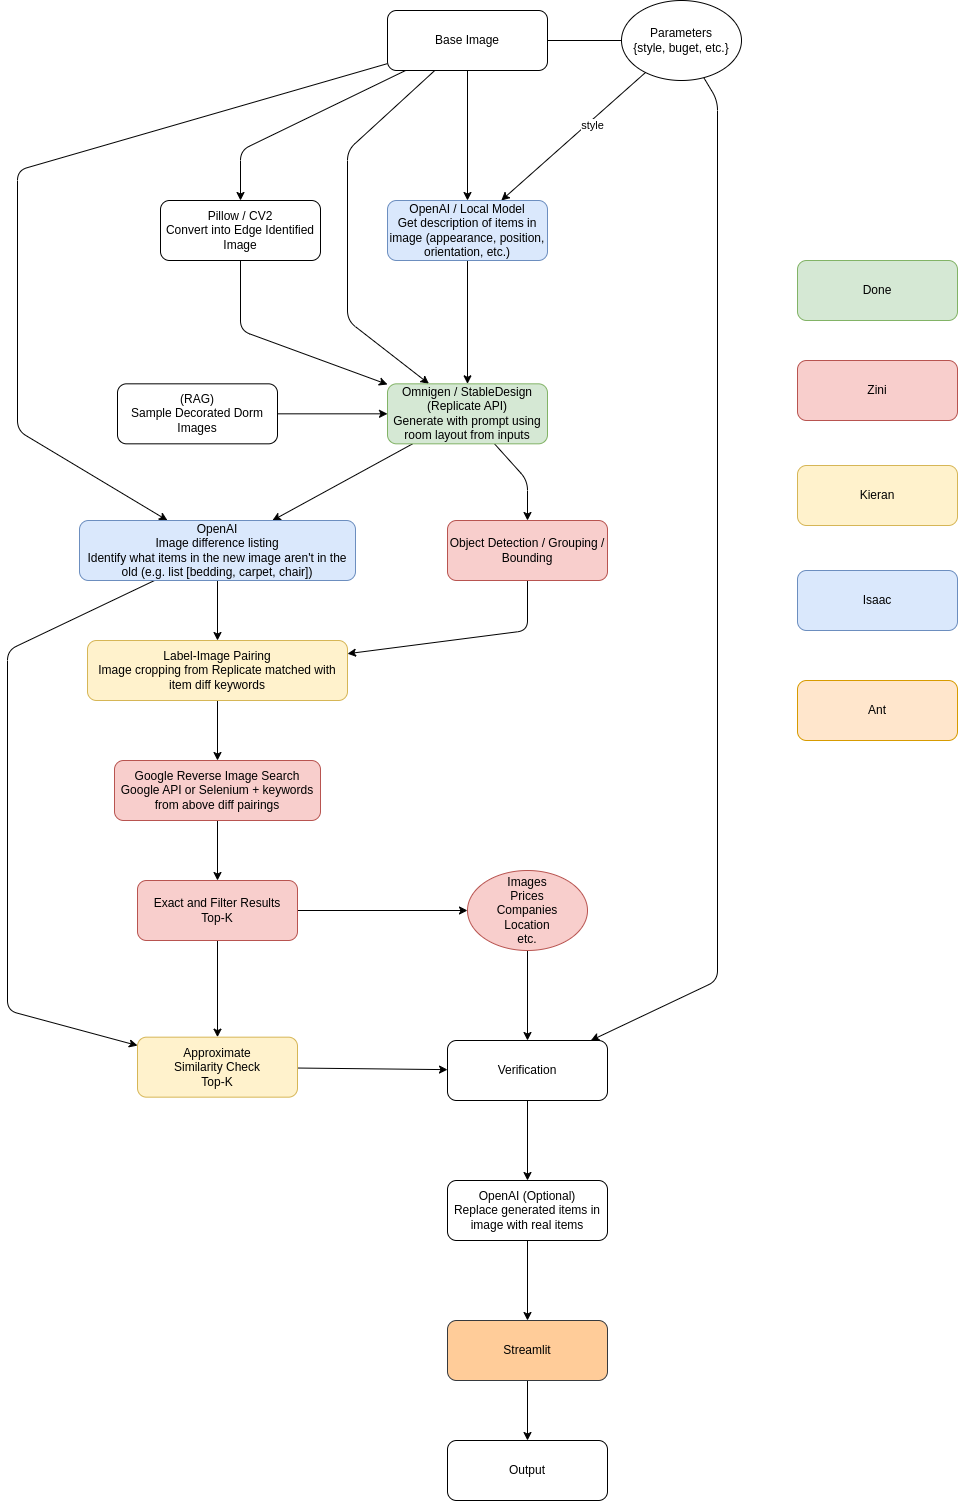

The diagram above was exported from draw.io. Its source (the exported page's mxGraphModel, read from the mxfile embedded in the PNG):
<mxGraphModel dx="1970" dy="1124" grid="1" gridSize="10" guides="1" tooltips="1" connect="1" arrows="1" fold="1" page="1" pageScale="1" pageWidth="827" pageHeight="1169" math="0" shadow="0">
  <root>
    <mxCell id="0" />
    <mxCell id="1" parent="0" />
    <mxCell id="34" style="edgeStyle=none;html=1;" parent="1" source="2" target="33" edge="1">
      <mxGeometry relative="1" as="geometry">
        <Array as="points">
          <mxPoint x="-37" y="270" />
        </Array>
      </mxGeometry>
    </mxCell>
    <mxCell id="36" style="edgeStyle=none;html=1;" parent="1" source="2" target="35" edge="1">
      <mxGeometry relative="1" as="geometry" />
    </mxCell>
    <mxCell id="40" style="edgeStyle=none;html=1;" parent="1" source="2" target="37" edge="1">
      <mxGeometry relative="1" as="geometry">
        <Array as="points">
          <mxPoint x="70" y="270" />
          <mxPoint x="70" y="440" />
        </Array>
      </mxGeometry>
    </mxCell>
    <mxCell id="51" style="edgeStyle=none;html=1;" parent="1" source="2" target="48" edge="1">
      <mxGeometry relative="1" as="geometry">
        <Array as="points">
          <mxPoint x="-260" y="290" />
          <mxPoint x="-260" y="550" />
        </Array>
      </mxGeometry>
    </mxCell>
    <mxCell id="2" value="Base Image" style="rounded=1;whiteSpace=wrap;html=1;" parent="1" vertex="1">
      <mxGeometry x="110" y="130" width="160" height="60" as="geometry" />
    </mxCell>
    <mxCell id="15" style="edgeStyle=none;html=1;" parent="1" source="12" target="14" edge="1">
      <mxGeometry relative="1" as="geometry" />
    </mxCell>
    <mxCell id="12" value="Google Reverse Image Search&lt;div&gt;Google API or Selenium + keywords from above diff pairings&lt;/div&gt;" style="rounded=1;whiteSpace=wrap;html=1;fillColor=#f8cecc;strokeColor=#b85450;" parent="1" vertex="1">
      <mxGeometry x="-163" y="880" width="206" height="60" as="geometry" />
    </mxCell>
    <mxCell id="17" style="edgeStyle=none;html=1;" parent="1" source="14" target="16" edge="1">
      <mxGeometry relative="1" as="geometry" />
    </mxCell>
    <mxCell id="44" style="edgeStyle=none;html=1;" parent="1" source="14" target="18" edge="1">
      <mxGeometry relative="1" as="geometry" />
    </mxCell>
    <mxCell id="14" value="Exact and Filter Results&lt;div&gt;&lt;span style=&quot;background-color: transparent;&quot;&gt;Top-K&lt;/span&gt;&lt;br&gt;&lt;/div&gt;" style="rounded=1;whiteSpace=wrap;html=1;fillColor=#f8cecc;strokeColor=#b85450;" parent="1" vertex="1">
      <mxGeometry x="-140" y="1000" width="160" height="60" as="geometry" />
    </mxCell>
    <mxCell id="47" style="edgeStyle=none;html=1;" parent="1" source="16" target="21" edge="1">
      <mxGeometry relative="1" as="geometry" />
    </mxCell>
    <mxCell id="16" value="Images&lt;div&gt;Prices&lt;/div&gt;&lt;div&gt;Companies&lt;/div&gt;&lt;div&gt;Location&lt;/div&gt;&lt;div&gt;etc.&lt;/div&gt;" style="ellipse;whiteSpace=wrap;html=1;fillColor=#f8cecc;strokeColor=#b85450;" parent="1" vertex="1">
      <mxGeometry x="190" y="990.0000000000001" width="120" height="80" as="geometry" />
    </mxCell>
    <mxCell id="46" style="edgeStyle=none;html=1;" parent="1" source="18" target="21" edge="1">
      <mxGeometry relative="1" as="geometry" />
    </mxCell>
    <mxCell id="18" value="&lt;div&gt;Approximate&lt;/div&gt;&lt;div&gt;Similarity Check&lt;br&gt;Top-K&lt;/div&gt;" style="rounded=1;whiteSpace=wrap;html=1;fillColor=#fff2cc;strokeColor=#d6b656;" parent="1" vertex="1">
      <mxGeometry x="-140" y="1156.67" width="160" height="60" as="geometry" />
    </mxCell>
    <mxCell id="45" style="edgeStyle=none;html=1;" parent="1" source="21" target="27" edge="1">
      <mxGeometry relative="1" as="geometry" />
    </mxCell>
    <mxCell id="21" value="&lt;div&gt;Verification&lt;/div&gt;" style="rounded=1;whiteSpace=wrap;html=1;" parent="1" vertex="1">
      <mxGeometry x="170" y="1160" width="160" height="60" as="geometry" />
    </mxCell>
    <mxCell id="24" style="edgeStyle=none;html=1;endArrow=none;endFill=0;" parent="1" source="23" target="2" edge="1">
      <mxGeometry relative="1" as="geometry" />
    </mxCell>
    <mxCell id="26" style="edgeStyle=none;html=1;" parent="1" source="23" target="21" edge="1">
      <mxGeometry relative="1" as="geometry">
        <Array as="points">
          <mxPoint x="440" y="220" />
          <mxPoint x="440" y="1100" />
        </Array>
      </mxGeometry>
    </mxCell>
    <mxCell id="68" style="edgeStyle=none;html=1;" parent="1" source="23" target="35" edge="1">
      <mxGeometry relative="1" as="geometry" />
    </mxCell>
    <mxCell id="69" value="style" style="edgeLabel;html=1;align=center;verticalAlign=middle;resizable=0;points=[];" parent="68" vertex="1" connectable="0">
      <mxGeometry x="-0.2324" y="3" relative="1" as="geometry">
        <mxPoint y="1" as="offset" />
      </mxGeometry>
    </mxCell>
    <mxCell id="23" value="Parameters&lt;div&gt;{style, buget, etc.}&lt;/div&gt;" style="ellipse;whiteSpace=wrap;html=1;" parent="1" vertex="1">
      <mxGeometry x="344" y="120" width="120" height="80" as="geometry" />
    </mxCell>
    <mxCell id="31" style="edgeStyle=none;html=1;" parent="1" source="27" target="30" edge="1">
      <mxGeometry relative="1" as="geometry" />
    </mxCell>
    <mxCell id="27" value="OpenAI (Optional)&lt;div&gt;Replace generated items in image with real items&lt;/div&gt;" style="rounded=1;whiteSpace=wrap;html=1;" parent="1" vertex="1">
      <mxGeometry x="170" y="1300" width="160" height="60" as="geometry" />
    </mxCell>
    <mxCell id="78" style="edgeStyle=none;html=1;" parent="1" source="30" target="77" edge="1">
      <mxGeometry relative="1" as="geometry" />
    </mxCell>
    <mxCell id="30" value="Streamlit" style="rounded=1;whiteSpace=wrap;html=1;fillColor=#ffcc99;strokeColor=#36393d;" parent="1" vertex="1">
      <mxGeometry x="170" y="1440" width="160" height="60" as="geometry" />
    </mxCell>
    <mxCell id="39" style="edgeStyle=none;html=1;" parent="1" source="33" target="37" edge="1">
      <mxGeometry relative="1" as="geometry">
        <Array as="points">
          <mxPoint x="-37" y="450" />
        </Array>
      </mxGeometry>
    </mxCell>
    <mxCell id="33" value="&lt;span style=&quot;color: rgb(0, 0, 0);&quot;&gt;Pillow / CV2&lt;/span&gt;&lt;div style=&quot;scrollbar-color: light-dark(#e2e2e2, #4b4b4b)&lt;br/&gt;&#09;&#09;&#09;&#09;&#09;light-dark(#fbfbfb, var(--dark-panel-color));&quot;&gt;Convert into Edge Identified Image&lt;/div&gt;&lt;div&gt;&lt;/div&gt;" style="rounded=1;whiteSpace=wrap;html=1;" parent="1" vertex="1">
      <mxGeometry x="-117" y="320.00000000000006" width="160" height="60" as="geometry" />
    </mxCell>
    <mxCell id="38" style="edgeStyle=none;html=1;" parent="1" source="35" target="37" edge="1">
      <mxGeometry relative="1" as="geometry" />
    </mxCell>
    <mxCell id="35" value="OpenAI / Local Model&lt;div&gt;Get description of items in image (appearance, position, orientation, etc.)&lt;/div&gt;" style="rounded=1;whiteSpace=wrap;html=1;fillColor=#dae8fc;strokeColor=#6c8ebf;" parent="1" vertex="1">
      <mxGeometry x="110" y="320.00000000000006" width="160" height="60" as="geometry" />
    </mxCell>
    <mxCell id="50" style="edgeStyle=none;html=1;" parent="1" source="37" target="48" edge="1">
      <mxGeometry relative="1" as="geometry" />
    </mxCell>
    <mxCell id="65" style="edgeStyle=none;html=1;" parent="1" source="37" target="62" edge="1">
      <mxGeometry relative="1" as="geometry">
        <Array as="points">
          <mxPoint x="250" y="600" />
        </Array>
      </mxGeometry>
    </mxCell>
    <mxCell id="37" value="Omnigen / StableDesign (Replicate API)&lt;div&gt;Generate with prompt using room layout from inputs&lt;/div&gt;" style="rounded=1;whiteSpace=wrap;html=1;fillColor=#d5e8d4;strokeColor=#82b366;" parent="1" vertex="1">
      <mxGeometry x="110" y="503.33000000000004" width="160" height="60" as="geometry" />
    </mxCell>
    <mxCell id="43" style="edgeStyle=none;html=1;" parent="1" source="42" target="37" edge="1">
      <mxGeometry relative="1" as="geometry" />
    </mxCell>
    <mxCell id="42" value="&lt;div&gt;(RAG)&lt;/div&gt;Sample Decorated Dorm Images" style="rounded=1;whiteSpace=wrap;html=1;" parent="1" vertex="1">
      <mxGeometry x="-160" y="503.33000000000004" width="160" height="60" as="geometry" />
    </mxCell>
    <mxCell id="54" style="edgeStyle=none;html=1;" parent="1" source="48" target="52" edge="1">
      <mxGeometry relative="1" as="geometry" />
    </mxCell>
    <mxCell id="58" style="edgeStyle=none;html=1;" parent="1" source="48" target="18" edge="1">
      <mxGeometry relative="1" as="geometry">
        <Array as="points">
          <mxPoint x="-270" y="770" />
          <mxPoint x="-270" y="1130" />
        </Array>
      </mxGeometry>
    </mxCell>
    <mxCell id="48" value="OpenAI&lt;div&gt;Image difference listing&lt;/div&gt;&lt;div&gt;Identify what items in the new image aren't in the old (e.g. list [bedding, carpet, chair])&lt;/div&gt;" style="rounded=1;whiteSpace=wrap;html=1;fillColor=#dae8fc;strokeColor=#6c8ebf;" parent="1" vertex="1">
      <mxGeometry x="-198" y="640" width="276" height="60" as="geometry" />
    </mxCell>
    <mxCell id="56" style="edgeStyle=none;html=1;" parent="1" source="52" target="12" edge="1">
      <mxGeometry relative="1" as="geometry" />
    </mxCell>
    <mxCell id="52" value="&lt;div&gt;&lt;/div&gt;&lt;div&gt;Label-Image Pairing&lt;/div&gt;&lt;div&gt;Image cropping from Replicate matched with item diff keywords&lt;/div&gt;" style="rounded=1;whiteSpace=wrap;html=1;fillColor=#fff2cc;strokeColor=#d6b656;" parent="1" vertex="1">
      <mxGeometry x="-190" y="760" width="260" height="60" as="geometry" />
    </mxCell>
    <mxCell id="66" style="edgeStyle=none;html=1;" parent="1" source="62" target="52" edge="1">
      <mxGeometry relative="1" as="geometry">
        <Array as="points">
          <mxPoint x="250" y="750" />
        </Array>
      </mxGeometry>
    </mxCell>
    <mxCell id="62" value="Object Detection / Grouping / Bounding" style="rounded=1;whiteSpace=wrap;html=1;fillColor=#f8cecc;strokeColor=#b85450;" parent="1" vertex="1">
      <mxGeometry x="170" y="640" width="160" height="60" as="geometry" />
    </mxCell>
    <mxCell id="71" value="Done" style="rounded=1;whiteSpace=wrap;html=1;fillColor=#d5e8d4;strokeColor=#82b366;" parent="1" vertex="1">
      <mxGeometry x="520" y="380" width="160" height="60" as="geometry" />
    </mxCell>
    <mxCell id="72" value="Zini" style="rounded=1;whiteSpace=wrap;html=1;fillColor=#f8cecc;strokeColor=#b85450;" parent="1" vertex="1">
      <mxGeometry x="520" y="480" width="160" height="60" as="geometry" />
    </mxCell>
    <mxCell id="73" value="Kieran" style="rounded=1;whiteSpace=wrap;html=1;fillColor=#fff2cc;strokeColor=#d6b656;" parent="1" vertex="1">
      <mxGeometry x="520" y="585" width="160" height="60" as="geometry" />
    </mxCell>
    <mxCell id="74" value="Isaac" style="rounded=1;whiteSpace=wrap;html=1;fillColor=#dae8fc;strokeColor=#6c8ebf;" parent="1" vertex="1">
      <mxGeometry x="520" y="690" width="160" height="60" as="geometry" />
    </mxCell>
    <mxCell id="75" value="Ant" style="rounded=1;whiteSpace=wrap;html=1;fillColor=#ffe6cc;strokeColor=#d79b00;" parent="1" vertex="1">
      <mxGeometry x="520" y="800" width="160" height="60" as="geometry" />
    </mxCell>
    <mxCell id="77" value="Output" style="rounded=1;whiteSpace=wrap;html=1;" parent="1" vertex="1">
      <mxGeometry x="170" y="1560" width="160" height="60" as="geometry" />
    </mxCell>
  </root>
</mxGraphModel>